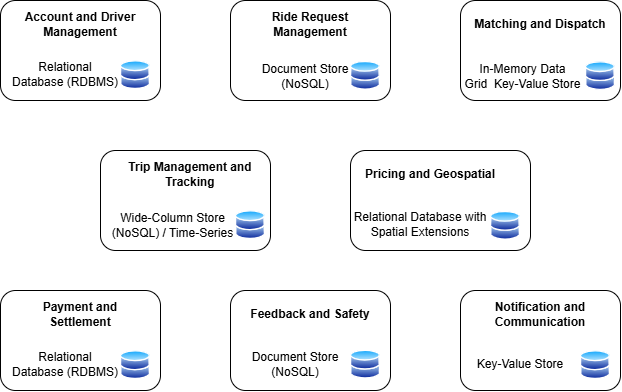

The diagram above was exported from draw.io. Its source (the exported page's mxGraphModel, read from the mxfile embedded in the PNG):
<mxGraphModel dx="853" dy="468" grid="1" gridSize="10" guides="1" tooltips="1" connect="1" arrows="1" fold="1" page="1" pageScale="1" pageWidth="827" pageHeight="1169" math="0" shadow="0">
  <root>
    <mxCell id="0" />
    <mxCell id="1" parent="0" />
    <mxCell id="B33K9EsD5TD9u0rhMkYO-1" parent="1" style="rounded=1;whiteSpace=wrap;html=1;" value="&lt;div&gt;&lt;br&gt;&lt;/div&gt;&lt;div&gt;&lt;br&gt;&lt;/div&gt;&lt;div&gt;&lt;br&gt;&lt;/div&gt;&lt;div&gt;&lt;br&gt;&lt;/div&gt;" vertex="1">
      <mxGeometry height="100" width="160" x="30" y="20" as="geometry" />
    </mxCell>
    <mxCell id="B33K9EsD5TD9u0rhMkYO-10" parent="1" style="image;aspect=fixed;perimeter=ellipsePerimeter;html=1;align=center;shadow=0;dashed=0;spacingTop=3;image=img/lib/active_directory/databases.svg;" value="" vertex="1">
      <mxGeometry height="29.4" width="30" x="150" y="80" as="geometry" />
    </mxCell>
    <mxCell id="B33K9EsD5TD9u0rhMkYO-17" parent="1" style="text;html=1;whiteSpace=wrap;strokeColor=none;fillColor=none;align=center;verticalAlign=middle;rounded=0;" value="&lt;b&gt;Account and Driver Management&lt;/b&gt;" vertex="1">
      <mxGeometry height="30" width="140" x="40" y="29" as="geometry" />
    </mxCell>
    <mxCell id="B33K9EsD5TD9u0rhMkYO-18" parent="1" style="rounded=1;whiteSpace=wrap;html=1;" value="&lt;div&gt;&lt;br&gt;&lt;/div&gt;&lt;div&gt;&lt;br&gt;&lt;/div&gt;&lt;div&gt;&lt;br&gt;&lt;/div&gt;&lt;div&gt;&lt;br&gt;&lt;/div&gt;" vertex="1">
      <mxGeometry height="100" width="160" x="260" y="20" as="geometry" />
    </mxCell>
    <mxCell id="B33K9EsD5TD9u0rhMkYO-19" parent="1" style="image;aspect=fixed;perimeter=ellipsePerimeter;html=1;align=center;shadow=0;dashed=0;spacingTop=3;image=img/lib/active_directory/databases.svg;" value="" vertex="1">
      <mxGeometry height="29.4" width="30" x="380" y="80.6" as="geometry" />
    </mxCell>
    <mxCell id="B33K9EsD5TD9u0rhMkYO-20" parent="1" style="text;html=1;whiteSpace=wrap;strokeColor=none;fillColor=none;align=center;verticalAlign=middle;rounded=0;" value="&lt;b&gt;Ride Request Management&lt;/b&gt;" vertex="1">
      <mxGeometry height="30" width="140" x="270" y="29" as="geometry" />
    </mxCell>
    <mxCell id="B33K9EsD5TD9u0rhMkYO-21" parent="1" style="rounded=1;whiteSpace=wrap;html=1;" value="&lt;div&gt;&lt;br&gt;&lt;/div&gt;&lt;div&gt;&lt;br&gt;&lt;/div&gt;&lt;div&gt;&lt;br&gt;&lt;/div&gt;&lt;div&gt;&lt;br&gt;&lt;/div&gt;" vertex="1">
      <mxGeometry height="100" width="160" x="490" y="20" as="geometry" />
    </mxCell>
    <mxCell id="B33K9EsD5TD9u0rhMkYO-22" parent="1" style="image;aspect=fixed;perimeter=ellipsePerimeter;html=1;align=center;shadow=0;dashed=0;spacingTop=3;image=img/lib/active_directory/databases.svg;" value="" vertex="1">
      <mxGeometry height="29.4" width="30" x="615" y="80.9" as="geometry" />
    </mxCell>
    <mxCell id="B33K9EsD5TD9u0rhMkYO-23" parent="1" style="text;html=1;whiteSpace=wrap;strokeColor=none;fillColor=none;align=center;verticalAlign=middle;rounded=0;" value="&lt;b&gt;Matching and Dispatch&lt;/b&gt;" vertex="1">
      <mxGeometry height="30" width="140" x="500" y="29" as="geometry" />
    </mxCell>
    <mxCell id="B33K9EsD5TD9u0rhMkYO-24" parent="1" style="rounded=1;whiteSpace=wrap;html=1;" value="&lt;div&gt;&lt;br&gt;&lt;/div&gt;&lt;div&gt;&lt;br&gt;&lt;/div&gt;&lt;div&gt;&lt;br&gt;&lt;/div&gt;&lt;div&gt;&lt;br&gt;&lt;/div&gt;" vertex="1">
      <mxGeometry height="100" width="170" x="130" y="170" as="geometry" />
    </mxCell>
    <mxCell id="B33K9EsD5TD9u0rhMkYO-25" parent="1" style="image;aspect=fixed;perimeter=ellipsePerimeter;html=1;align=center;shadow=0;dashed=0;spacingTop=3;image=img/lib/active_directory/databases.svg;" value="" vertex="1">
      <mxGeometry height="29.4" width="30" x="265" y="230" as="geometry" />
    </mxCell>
    <mxCell id="B33K9EsD5TD9u0rhMkYO-26" parent="1" style="text;html=1;whiteSpace=wrap;strokeColor=none;fillColor=none;align=center;verticalAlign=middle;rounded=0;" value="&lt;b&gt;Trip Management and Tracking&lt;/b&gt;" vertex="1">
      <mxGeometry height="30" width="140" x="150" y="179" as="geometry" />
    </mxCell>
    <mxCell id="B33K9EsD5TD9u0rhMkYO-27" parent="1" style="rounded=1;whiteSpace=wrap;html=1;" value="&lt;div&gt;&lt;br&gt;&lt;/div&gt;&lt;div&gt;&lt;br&gt;&lt;/div&gt;&lt;div&gt;&lt;br&gt;&lt;/div&gt;&lt;div&gt;&lt;br&gt;&lt;/div&gt;" vertex="1">
      <mxGeometry height="100" width="180" x="380" y="170" as="geometry" />
    </mxCell>
    <mxCell id="B33K9EsD5TD9u0rhMkYO-28" parent="1" style="image;aspect=fixed;perimeter=ellipsePerimeter;html=1;align=center;shadow=0;dashed=0;spacingTop=3;image=img/lib/active_directory/databases.svg;" value="" vertex="1">
      <mxGeometry height="29.4" width="30" x="520" y="230.6" as="geometry" />
    </mxCell>
    <mxCell id="B33K9EsD5TD9u0rhMkYO-29" parent="1" style="text;html=1;whiteSpace=wrap;strokeColor=none;fillColor=none;align=center;verticalAlign=middle;rounded=0;" value="&lt;b&gt;Pricing and Geospatial&lt;/b&gt;" vertex="1">
      <mxGeometry height="30" width="140" x="390" y="179" as="geometry" />
    </mxCell>
    <mxCell id="B33K9EsD5TD9u0rhMkYO-30" parent="1" style="rounded=1;whiteSpace=wrap;html=1;" value="&lt;div&gt;&lt;br&gt;&lt;/div&gt;&lt;div&gt;&lt;br&gt;&lt;/div&gt;&lt;div&gt;&lt;br&gt;&lt;/div&gt;&lt;div&gt;&lt;br&gt;&lt;/div&gt;" vertex="1">
      <mxGeometry height="100" width="160" x="30" y="310" as="geometry" />
    </mxCell>
    <mxCell id="B33K9EsD5TD9u0rhMkYO-31" parent="1" style="image;aspect=fixed;perimeter=ellipsePerimeter;html=1;align=center;shadow=0;dashed=0;spacingTop=3;image=img/lib/active_directory/databases.svg;" value="" vertex="1">
      <mxGeometry height="29.4" width="30" x="150" y="370" as="geometry" />
    </mxCell>
    <mxCell id="B33K9EsD5TD9u0rhMkYO-32" parent="1" style="text;html=1;whiteSpace=wrap;strokeColor=none;fillColor=none;align=center;verticalAlign=middle;rounded=0;" value="&lt;b&gt;Payment and Settlement&lt;/b&gt;" vertex="1">
      <mxGeometry height="30" width="140" x="40" y="319" as="geometry" />
    </mxCell>
    <mxCell id="B33K9EsD5TD9u0rhMkYO-33" parent="1" style="rounded=1;whiteSpace=wrap;html=1;" value="&lt;div&gt;&lt;br&gt;&lt;/div&gt;&lt;div&gt;&lt;br&gt;&lt;/div&gt;&lt;div&gt;&lt;br&gt;&lt;/div&gt;&lt;div&gt;&lt;br&gt;&lt;/div&gt;" vertex="1">
      <mxGeometry height="100" width="160" x="260" y="310" as="geometry" />
    </mxCell>
    <mxCell id="B33K9EsD5TD9u0rhMkYO-34" parent="1" style="image;aspect=fixed;perimeter=ellipsePerimeter;html=1;align=center;shadow=0;dashed=0;spacingTop=3;image=img/lib/active_directory/databases.svg;" value="" vertex="1">
      <mxGeometry height="29.4" width="30" x="380" y="369.4" as="geometry" />
    </mxCell>
    <mxCell id="B33K9EsD5TD9u0rhMkYO-35" parent="1" style="text;html=1;whiteSpace=wrap;strokeColor=none;fillColor=none;align=center;verticalAlign=middle;rounded=0;" value="&lt;b&gt;Feedback and Safety&lt;/b&gt;" vertex="1">
      <mxGeometry height="30" width="140" x="270" y="319" as="geometry" />
    </mxCell>
    <mxCell id="B33K9EsD5TD9u0rhMkYO-36" parent="1" style="rounded=1;whiteSpace=wrap;html=1;" value="&lt;div&gt;&lt;br&gt;&lt;/div&gt;&lt;div&gt;&lt;br&gt;&lt;/div&gt;&lt;div&gt;&lt;br&gt;&lt;/div&gt;&lt;div&gt;&lt;br&gt;&lt;/div&gt;" vertex="1">
      <mxGeometry height="100" width="160" x="490" y="310" as="geometry" />
    </mxCell>
    <mxCell id="B33K9EsD5TD9u0rhMkYO-37" parent="1" style="image;aspect=fixed;perimeter=ellipsePerimeter;html=1;align=center;shadow=0;dashed=0;spacingTop=3;image=img/lib/active_directory/databases.svg;" value="" vertex="1">
      <mxGeometry height="29.4" width="30" x="610" y="370" as="geometry" />
    </mxCell>
    <mxCell id="B33K9EsD5TD9u0rhMkYO-38" parent="1" style="text;html=1;whiteSpace=wrap;strokeColor=none;fillColor=none;align=center;verticalAlign=middle;rounded=0;" value="&lt;b&gt;Notification and Communication&lt;/b&gt;" vertex="1">
      <mxGeometry height="30" width="140" x="500" y="319" as="geometry" />
    </mxCell>
    <mxCell id="B33K9EsD5TD9u0rhMkYO-39" parent="1" style="text;html=1;whiteSpace=wrap;strokeColor=none;fillColor=none;align=center;verticalAlign=middle;rounded=0;" value="Relational Database (RDBMS)" vertex="1">
      <mxGeometry height="30" width="110" x="40" y="79.4" as="geometry" />
    </mxCell>
    <mxCell id="B33K9EsD5TD9u0rhMkYO-41" parent="1" style="text;html=1;whiteSpace=wrap;strokeColor=none;fillColor=none;align=center;verticalAlign=middle;rounded=0;" value="Document Store (NoSQL)" vertex="1">
      <mxGeometry height="30" width="110" x="280" y="80.6" as="geometry" />
    </mxCell>
    <mxCell id="B33K9EsD5TD9u0rhMkYO-42" parent="1" style="text;html=1;whiteSpace=wrap;strokeColor=none;fillColor=none;align=center;verticalAlign=middle;rounded=0;" value="In-Memory Data Grid&amp;nbsp;&amp;nbsp;Key-Value Store" vertex="1">
      <mxGeometry height="30" width="125" x="490" y="80.6" as="geometry" />
    </mxCell>
    <mxCell id="B33K9EsD5TD9u0rhMkYO-43" parent="1" style="text;html=1;whiteSpace=wrap;strokeColor=none;fillColor=none;align=center;verticalAlign=middle;rounded=0;" value="Wide-Column Store (NoSQL) / Time-Series" vertex="1">
      <mxGeometry height="30" width="125" x="140" y="230" as="geometry" />
    </mxCell>
    <mxCell id="B33K9EsD5TD9u0rhMkYO-44" parent="1" style="text;html=1;whiteSpace=wrap;strokeColor=none;fillColor=none;align=center;verticalAlign=middle;rounded=0;" value="Relational Database with Spatial Extensions" vertex="1">
      <mxGeometry height="30" width="140" x="380" y="229.4" as="geometry" />
    </mxCell>
    <mxCell id="B33K9EsD5TD9u0rhMkYO-45" parent="1" style="text;html=1;whiteSpace=wrap;strokeColor=none;fillColor=none;align=center;verticalAlign=middle;rounded=0;" value="Relational Database (RDBMS)" vertex="1">
      <mxGeometry height="30" width="110" x="40" y="369.4" as="geometry" />
    </mxCell>
    <mxCell id="B33K9EsD5TD9u0rhMkYO-46" parent="1" style="text;html=1;whiteSpace=wrap;strokeColor=none;fillColor=none;align=center;verticalAlign=middle;rounded=0;" value="Document Store (NoSQL)" vertex="1">
      <mxGeometry height="30" width="110" x="270" y="369.4" as="geometry" />
    </mxCell>
    <mxCell id="B33K9EsD5TD9u0rhMkYO-47" parent="1" style="text;html=1;whiteSpace=wrap;strokeColor=none;fillColor=none;align=center;verticalAlign=middle;rounded=0;" value="Key-Value Store" vertex="1">
      <mxGeometry height="30" width="100" x="500" y="369.1" as="geometry" />
    </mxCell>
  </root>
</mxGraphModel>